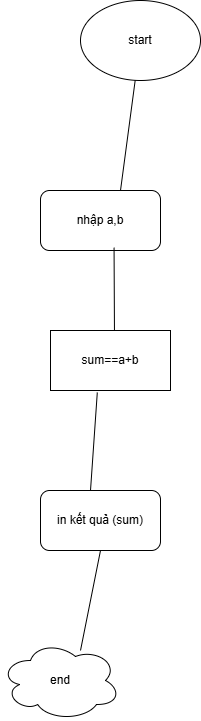

The diagram above was exported from draw.io. Its source (the exported page's mxGraphModel, read from the mxfile embedded in the PNG):
<mxGraphModel dx="1282" dy="565" grid="1" gridSize="10" guides="1" tooltips="1" connect="1" arrows="1" fold="1" page="1" pageScale="1" pageWidth="827" pageHeight="1169" math="0" shadow="0">
  <root>
    <mxCell id="0" />
    <mxCell id="1" parent="0" />
    <mxCell id="SFyHF-JD7fpQITtDME70-1" value="start" style="ellipse;whiteSpace=wrap;html=1;" vertex="1" parent="1">
      <mxGeometry x="270" y="70" width="120" height="80" as="geometry" />
    </mxCell>
    <mxCell id="SFyHF-JD7fpQITtDME70-2" value="" style="endArrow=none;html=1;rounded=0;" edge="1" parent="1" target="SFyHF-JD7fpQITtDME70-1">
      <mxGeometry width="50" height="50" relative="1" as="geometry">
        <mxPoint x="310" y="260" as="sourcePoint" />
        <mxPoint x="310" y="200" as="targetPoint" />
      </mxGeometry>
    </mxCell>
    <mxCell id="SFyHF-JD7fpQITtDME70-3" value="nhập a,b" style="rounded=1;whiteSpace=wrap;html=1;" vertex="1" parent="1">
      <mxGeometry x="230" y="260" width="120" height="60" as="geometry" />
    </mxCell>
    <mxCell id="SFyHF-JD7fpQITtDME70-4" value="" style="endArrow=none;html=1;rounded=0;entryX=0.613;entryY=0.953;entryDx=0;entryDy=0;entryPerimeter=0;" edge="1" parent="1" target="SFyHF-JD7fpQITtDME70-3">
      <mxGeometry width="50" height="50" relative="1" as="geometry">
        <mxPoint x="304" y="410" as="sourcePoint" />
        <mxPoint x="340" y="340" as="targetPoint" />
      </mxGeometry>
    </mxCell>
    <mxCell id="SFyHF-JD7fpQITtDME70-5" value="sum==a+b" style="rounded=0;whiteSpace=wrap;html=1;" vertex="1" parent="1">
      <mxGeometry x="240" y="400" width="120" height="60" as="geometry" />
    </mxCell>
    <mxCell id="SFyHF-JD7fpQITtDME70-6" value="" style="endArrow=none;html=1;rounded=0;entryX=0.39;entryY=1.033;entryDx=0;entryDy=0;entryPerimeter=0;" edge="1" parent="1" target="SFyHF-JD7fpQITtDME70-5">
      <mxGeometry width="50" height="50" relative="1" as="geometry">
        <mxPoint x="280" y="560" as="sourcePoint" />
        <mxPoint x="290" y="530" as="targetPoint" />
      </mxGeometry>
    </mxCell>
    <mxCell id="SFyHF-JD7fpQITtDME70-7" value="in kết quả (sum)" style="rounded=1;whiteSpace=wrap;html=1;" vertex="1" parent="1">
      <mxGeometry x="230" y="560" width="120" height="60" as="geometry" />
    </mxCell>
    <mxCell id="SFyHF-JD7fpQITtDME70-8" value="" style="endArrow=none;html=1;rounded=0;entryX=0.5;entryY=1;entryDx=0;entryDy=0;" edge="1" parent="1" target="SFyHF-JD7fpQITtDME70-7">
      <mxGeometry width="50" height="50" relative="1" as="geometry">
        <mxPoint x="270" y="720" as="sourcePoint" />
        <mxPoint x="280" y="670" as="targetPoint" />
      </mxGeometry>
    </mxCell>
    <mxCell id="SFyHF-JD7fpQITtDME70-9" value="end" style="ellipse;shape=cloud;whiteSpace=wrap;html=1;" vertex="1" parent="1">
      <mxGeometry x="190" y="710" width="120" height="80" as="geometry" />
    </mxCell>
  </root>
</mxGraphModel>